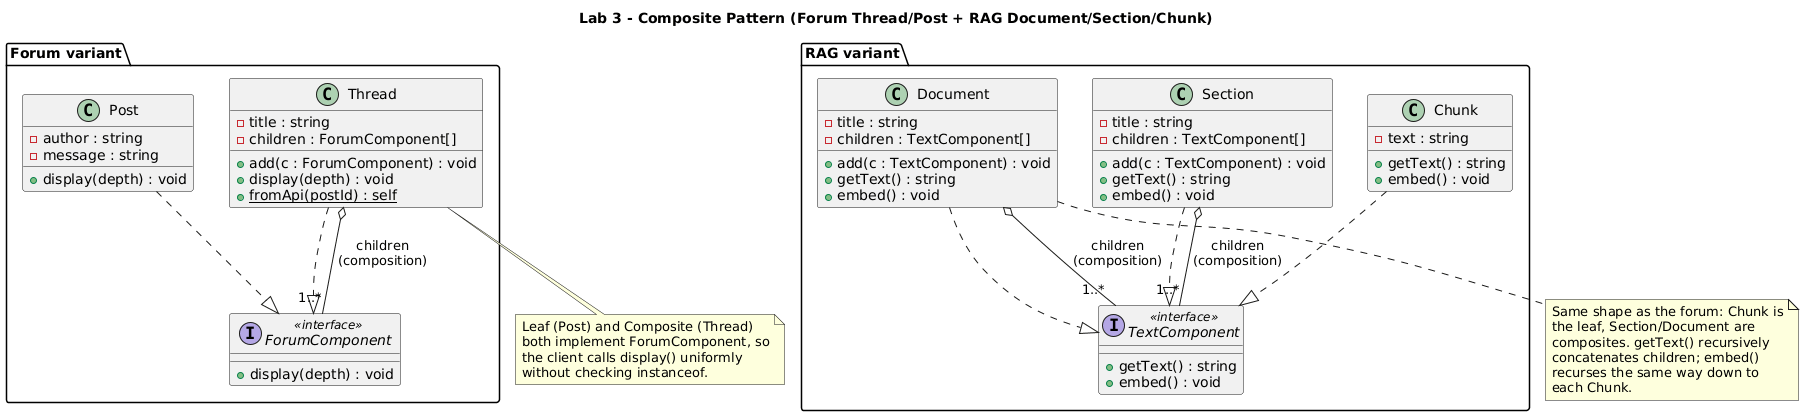

The diagram above was rendered by PlantUML. Its source (embedded in the PNG):
@startuml
title Lab 3 - Composite Pattern (Forum Thread/Post + RAG Document/Section/Chunk)

package "Forum variant" {
  interface ForumComponent <<interface>> {
    +display(depth) : void
  }

  class Post {
    -author : string
    -message : string
    +display(depth) : void
  }

  class Thread {
    -title : string
    -children : ForumComponent[]
    +add(c : ForumComponent) : void
    +display(depth) : void
    +{static} fromApi(postId) : self
  }

  Post ..|> ForumComponent
  Thread ..|> ForumComponent
  Thread o-- "1..*" ForumComponent : children\n(composition)
}

package "RAG variant" {
  interface TextComponent <<interface>> {
    +getText() : string
    +embed() : void
  }

  class Chunk {
    -text : string
    +getText() : string
    +embed() : void
  }

  class Section {
    -title : string
    -children : TextComponent[]
    +add(c : TextComponent) : void
    +getText() : string
    +embed() : void
  }

  class Document {
    -title : string
    -children : TextComponent[]
    +add(c : TextComponent) : void
    +getText() : string
    +embed() : void
  }

  Chunk ..|> TextComponent
  Section ..|> TextComponent
  Document ..|> TextComponent
  Section o-- "1..*" TextComponent : children\n(composition)
  Document o-- "1..*" TextComponent : children\n(composition)
}

note bottom of Thread
  Leaf (Post) and Composite (Thread)
  both implement ForumComponent, so
  the client calls display() uniformly
  without checking instanceof.
end note

note bottom of Document
  Same shape as the forum: Chunk is
  the leaf, Section/Document are
  composites. getText() recursively
  concatenates children; embed()
  recurses the same way down to
  each Chunk.
end note
@enduml